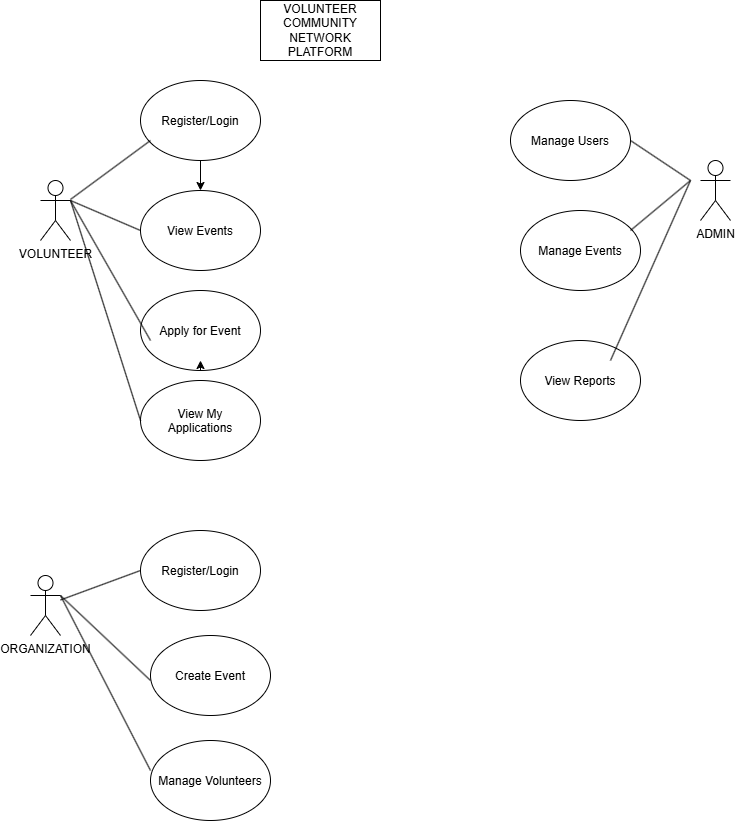

The diagram above was exported from draw.io. Its source (the exported page's mxGraphModel, read from the mxfile embedded in the PNG):
<mxGraphModel dx="917" dy="473" grid="1" gridSize="10" guides="1" tooltips="1" connect="1" arrows="1" fold="1" page="1" pageScale="1" pageWidth="827" pageHeight="1169" math="0" shadow="0">
  <root>
    <mxCell id="0" />
    <mxCell id="1" parent="0" />
    <mxCell id="yIFxiIgHQdpulL9tUZtn-1" parent="1" style="shape=umlActor;verticalLabelPosition=bottom;verticalAlign=top;html=1;outlineConnect=0;" value="VOLUNTEER" vertex="1">
      <mxGeometry height="60" width="30" x="80" y="190" as="geometry" />
    </mxCell>
    <mxCell id="yIFxiIgHQdpulL9tUZtn-4" parent="1" style="rounded=0;whiteSpace=wrap;html=1;" value="VOLUNTEER COMMUNITY NETWORK PLATFORM" vertex="1">
      <mxGeometry height="60" width="120" x="300" y="10" as="geometry" />
    </mxCell>
    <mxCell id="yIFxiIgHQdpulL9tUZtn-32" edge="1" parent="1" source="yIFxiIgHQdpulL9tUZtn-6" style="edgeStyle=orthogonalEdgeStyle;rounded=0;orthogonalLoop=1;jettySize=auto;html=1;" target="yIFxiIgHQdpulL9tUZtn-7" value="">
      <mxGeometry relative="1" as="geometry" />
    </mxCell>
    <mxCell id="yIFxiIgHQdpulL9tUZtn-6" parent="1" style="ellipse;whiteSpace=wrap;html=1;shapeInside=1;" value="Register/Login" vertex="1">
      <mxGeometry height="80" width="120" x="180" y="90" as="geometry" />
    </mxCell>
    <mxCell id="yIFxiIgHQdpulL9tUZtn-7" parent="1" style="ellipse;whiteSpace=wrap;html=1;shapeInside=1;" value="View Events" vertex="1">
      <mxGeometry height="80" width="120" x="180" y="200" as="geometry" />
    </mxCell>
    <mxCell id="yIFxiIgHQdpulL9tUZtn-10" parent="1" style="ellipse;whiteSpace=wrap;html=1;shapeInside=1;" value="Apply for Event" vertex="1">
      <mxGeometry height="80" width="120" x="180" y="300" as="geometry" />
    </mxCell>
    <mxCell id="yIFxiIgHQdpulL9tUZtn-11" parent="1" style="ellipse;whiteSpace=wrap;html=1;shapeInside=1;" value="View My Applications" vertex="1">
      <mxGeometry height="80" width="120" x="180" y="390" as="geometry" />
    </mxCell>
    <mxCell id="yIFxiIgHQdpulL9tUZtn-12" parent="1" style="shape=umlActor;verticalLabelPosition=bottom;verticalAlign=top;html=1;outlineConnect=0;" value="ADMIN" vertex="1">
      <mxGeometry height="60" width="30" x="740" y="170" as="geometry" />
    </mxCell>
    <mxCell id="yIFxiIgHQdpulL9tUZtn-13" parent="1" style="ellipse;whiteSpace=wrap;html=1;shapeInside=1;" value="Manage Users" vertex="1">
      <mxGeometry height="80" width="120" x="550" y="110" as="geometry" />
    </mxCell>
    <mxCell id="yIFxiIgHQdpulL9tUZtn-14" parent="1" style="ellipse;whiteSpace=wrap;html=1;shapeInside=1;" value="Manage Events" vertex="1">
      <mxGeometry height="80" width="120" x="560" y="220" as="geometry" />
    </mxCell>
    <mxCell id="yIFxiIgHQdpulL9tUZtn-15" parent="1" style="ellipse;whiteSpace=wrap;html=1;shapeInside=1;" value="View Reports" vertex="1">
      <mxGeometry height="80" width="120" x="560" y="350" as="geometry" />
    </mxCell>
    <mxCell id="yIFxiIgHQdpulL9tUZtn-16" parent="1" style="shape=umlActor;verticalLabelPosition=bottom;verticalAlign=top;html=1;outlineConnect=0;" value="ORGANIZATION" vertex="1">
      <mxGeometry height="60" width="30" x="70" y="585" as="geometry" />
    </mxCell>
    <mxCell id="yIFxiIgHQdpulL9tUZtn-17" parent="1" style="ellipse;whiteSpace=wrap;html=1;shapeInside=1;" value="Register/Login" vertex="1">
      <mxGeometry height="80" width="120" x="180" y="540" as="geometry" />
    </mxCell>
    <mxCell id="yIFxiIgHQdpulL9tUZtn-18" parent="1" style="ellipse;whiteSpace=wrap;html=1;shapeInside=1;" value="Create Event" vertex="1">
      <mxGeometry height="80" width="120" x="190" y="645" as="geometry" />
    </mxCell>
    <mxCell id="yIFxiIgHQdpulL9tUZtn-19" parent="1" style="ellipse;whiteSpace=wrap;html=1;shapeInside=1;" value="Manage Volunteers" vertex="1">
      <mxGeometry height="80" width="120" x="190" y="750" as="geometry" />
    </mxCell>
    <mxCell id="yIFxiIgHQdpulL9tUZtn-22" edge="1" parent="1" source="yIFxiIgHQdpulL9tUZtn-16" style="endArrow=none;html=1;rounded=0;" value="">
      <mxGeometry height="50" relative="1" width="50" as="geometry">
        <mxPoint x="130" y="630" as="sourcePoint" />
        <mxPoint x="180" y="580" as="targetPoint" />
      </mxGeometry>
    </mxCell>
    <mxCell id="yIFxiIgHQdpulL9tUZtn-23" edge="1" parent="1" source="yIFxiIgHQdpulL9tUZtn-16" style="endArrow=none;html=1;rounded=0;exitX=1;exitY=0.3333333333333333;exitDx=0;exitDy=0;exitPerimeter=0;" value="">
      <mxGeometry height="50" relative="1" width="50" as="geometry">
        <mxPoint x="140" y="740" as="sourcePoint" />
        <mxPoint x="190" y="690" as="targetPoint" />
      </mxGeometry>
    </mxCell>
    <mxCell id="yIFxiIgHQdpulL9tUZtn-24" edge="1" parent="1" source="yIFxiIgHQdpulL9tUZtn-16" style="endArrow=none;html=1;rounded=0;exitX=1;exitY=0.3333333333333333;exitDx=0;exitDy=0;exitPerimeter=0;" value="">
      <mxGeometry height="50" relative="1" width="50" as="geometry">
        <mxPoint x="110" y="610" as="sourcePoint" />
        <mxPoint x="190" y="780" as="targetPoint" />
      </mxGeometry>
    </mxCell>
    <mxCell id="yIFxiIgHQdpulL9tUZtn-25" edge="1" parent="1" source="yIFxiIgHQdpulL9tUZtn-1" style="endArrow=none;html=1;rounded=0;" value="">
      <mxGeometry height="50" relative="1" width="50" as="geometry">
        <mxPoint x="140" y="200" as="sourcePoint" />
        <mxPoint x="190" y="150" as="targetPoint" />
      </mxGeometry>
    </mxCell>
    <mxCell id="yIFxiIgHQdpulL9tUZtn-26" edge="1" parent="1" source="yIFxiIgHQdpulL9tUZtn-1" style="endArrow=none;html=1;rounded=0;exitX=1;exitY=0.3333333333333333;exitDx=0;exitDy=0;exitPerimeter=0;" value="">
      <mxGeometry height="50" relative="1" width="50" as="geometry">
        <mxPoint x="130" y="290" as="sourcePoint" />
        <mxPoint x="180" y="240" as="targetPoint" />
      </mxGeometry>
    </mxCell>
    <mxCell id="yIFxiIgHQdpulL9tUZtn-27" edge="1" parent="1" source="yIFxiIgHQdpulL9tUZtn-1" style="endArrow=none;html=1;rounded=0;exitX=1;exitY=0.3333333333333333;exitDx=0;exitDy=0;exitPerimeter=0;" value="">
      <mxGeometry height="50" relative="1" width="50" as="geometry">
        <mxPoint x="140" y="400" as="sourcePoint" />
        <mxPoint x="190" y="350" as="targetPoint" />
      </mxGeometry>
    </mxCell>
    <mxCell id="yIFxiIgHQdpulL9tUZtn-28" edge="1" parent="1" source="yIFxiIgHQdpulL9tUZtn-1" style="endArrow=none;html=1;rounded=0;exitX=1;exitY=0.3333333333333333;exitDx=0;exitDy=0;exitPerimeter=0;" value="">
      <mxGeometry height="50" relative="1" width="50" as="geometry">
        <mxPoint x="130" y="480" as="sourcePoint" />
        <mxPoint x="180" y="430" as="targetPoint" />
      </mxGeometry>
    </mxCell>
    <mxCell id="yIFxiIgHQdpulL9tUZtn-29" edge="1" parent="1" style="endArrow=none;html=1;rounded=0;" value="">
      <mxGeometry height="50" relative="1" width="50" as="geometry">
        <mxPoint x="670" y="240" as="sourcePoint" />
        <mxPoint x="730" y="190" as="targetPoint" />
      </mxGeometry>
    </mxCell>
    <mxCell id="yIFxiIgHQdpulL9tUZtn-30" edge="1" parent="1" style="endArrow=none;html=1;rounded=0;" value="">
      <mxGeometry height="50" relative="1" width="50" as="geometry">
        <mxPoint x="650" y="370" as="sourcePoint" />
        <mxPoint x="730" y="190" as="targetPoint" />
      </mxGeometry>
    </mxCell>
    <mxCell id="yIFxiIgHQdpulL9tUZtn-31" edge="1" parent="1" style="endArrow=none;html=1;rounded=0;entryX=1;entryY=0.5;entryDx=0;entryDy=0;" target="yIFxiIgHQdpulL9tUZtn-13" value="">
      <mxGeometry height="50" relative="1" width="50" as="geometry">
        <mxPoint x="730" y="190" as="sourcePoint" />
        <mxPoint x="780" y="140" as="targetPoint" />
      </mxGeometry>
    </mxCell>
    <mxCell id="zTdB8qgyhfY8748UsmFw-1" edge="1" parent="1" source="yIFxiIgHQdpulL9tUZtn-10" style="edgeStyle=orthogonalEdgeStyle;rounded=0;orthogonalLoop=1;jettySize=auto;html=1;innerLoopWaypoints=1;exitX=0.5;exitY=1;exitDx=0;exitDy=0;entryX=0.5;entryY=0.875;entryDx=0;entryDy=0;entryPerimeter=0;" target="yIFxiIgHQdpulL9tUZtn-10">
      <mxGeometry relative="1" as="geometry" />
    </mxCell>
  </root>
</mxGraphModel>